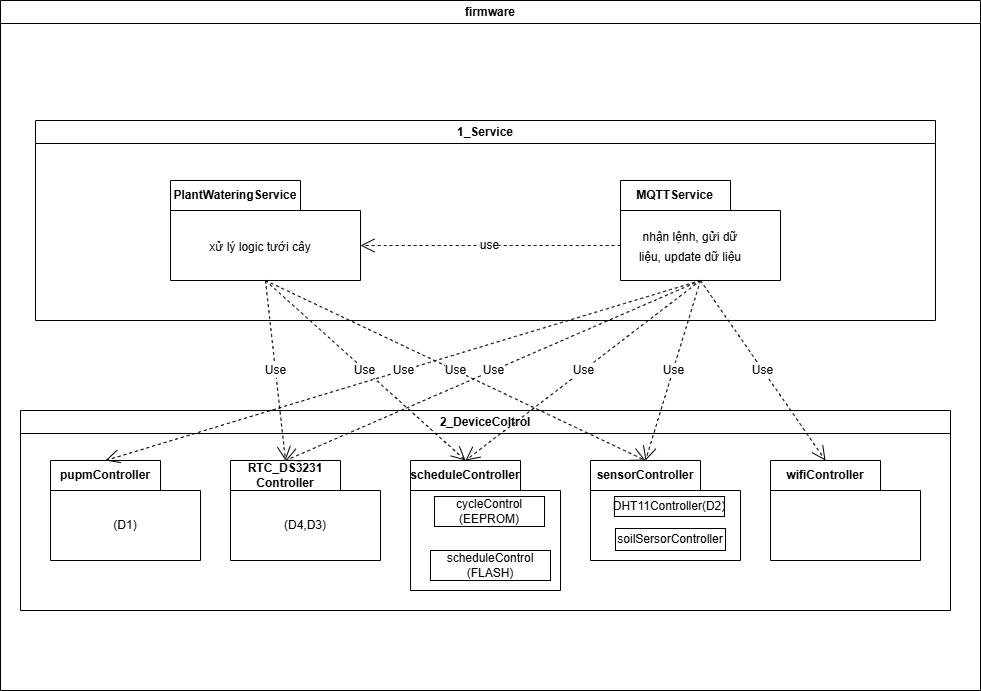

The diagram above was exported from draw.io. Its source (the exported page's mxGraphModel, read from the mxfile embedded in the PNG):
<mxGraphModel dx="634" dy="834" grid="1" gridSize="10" guides="1" tooltips="1" connect="1" arrows="1" fold="1" page="1" pageScale="1" pageWidth="850" pageHeight="1100" math="0" shadow="0">
  <root>
    <mxCell id="0" />
    <mxCell id="1" parent="0" />
    <mxCell id="ixcZNt68yhz8Sa1fxhSl-1" value="firmware" style="swimlane;whiteSpace=wrap;html=1;" parent="1" vertex="1">
      <mxGeometry x="200" y="50" width="980" height="690" as="geometry" />
    </mxCell>
    <mxCell id="4o1KbDc1mKIBjColmfxT-1" value="2_DeviceColtrol" style="swimlane;whiteSpace=wrap;html=1;" parent="ixcZNt68yhz8Sa1fxhSl-1" vertex="1">
      <mxGeometry x="20" y="410" width="930" height="200" as="geometry" />
    </mxCell>
    <mxCell id="4o1KbDc1mKIBjColmfxT-8" value="scheduleController" style="shape=folder;fontStyle=1;tabWidth=110;tabHeight=30;tabPosition=left;html=1;boundedLbl=1;labelInHeader=1;container=1;collapsible=0;recursiveResize=0;whiteSpace=wrap;" parent="4o1KbDc1mKIBjColmfxT-1" vertex="1">
      <mxGeometry x="390" y="50" width="150" height="130" as="geometry" />
    </mxCell>
    <mxCell id="4o1KbDc1mKIBjColmfxT-9" value="cycleControl (EEPROM)" style="html=1;whiteSpace=wrap;" parent="4o1KbDc1mKIBjColmfxT-8" vertex="1">
      <mxGeometry width="110" height="30" relative="1" as="geometry">
        <mxPoint x="24" y="36" as="offset" />
      </mxGeometry>
    </mxCell>
    <mxCell id="4o1KbDc1mKIBjColmfxT-10" value="scheduleControl&lt;div&gt;(FLASH)&lt;/div&gt;" style="html=1;whiteSpace=wrap;" parent="4o1KbDc1mKIBjColmfxT-8" vertex="1">
      <mxGeometry x="20" y="90" width="120" height="30" as="geometry" />
    </mxCell>
    <mxCell id="4o1KbDc1mKIBjColmfxT-11" value="sensorController" style="shape=folder;fontStyle=1;tabWidth=110;tabHeight=30;tabPosition=left;html=1;boundedLbl=1;labelInHeader=1;container=1;collapsible=0;recursiveResize=0;whiteSpace=wrap;" parent="4o1KbDc1mKIBjColmfxT-1" vertex="1">
      <mxGeometry x="570" y="50" width="150" height="100" as="geometry" />
    </mxCell>
    <mxCell id="4o1KbDc1mKIBjColmfxT-12" value="DHT11Controller(D2)" style="html=1;whiteSpace=wrap;" parent="4o1KbDc1mKIBjColmfxT-11" vertex="1">
      <mxGeometry width="110" height="20" relative="1" as="geometry">
        <mxPoint x="24" y="36" as="offset" />
      </mxGeometry>
    </mxCell>
    <mxCell id="4o1KbDc1mKIBjColmfxT-13" value="soilSersorController" style="html=1;whiteSpace=wrap;" parent="4o1KbDc1mKIBjColmfxT-11" vertex="1">
      <mxGeometry x="25" y="68" width="110" height="22" as="geometry" />
    </mxCell>
    <mxCell id="4o1KbDc1mKIBjColmfxT-14" value="wifiController" style="shape=folder;fontStyle=1;tabWidth=110;tabHeight=30;tabPosition=left;html=1;boundedLbl=1;labelInHeader=1;container=1;collapsible=0;whiteSpace=wrap;" parent="4o1KbDc1mKIBjColmfxT-1" vertex="1">
      <mxGeometry x="750" y="50" width="150" height="100" as="geometry" />
    </mxCell>
    <mxCell id="4o1KbDc1mKIBjColmfxT-15" value="" style="html=1;strokeColor=none;resizeWidth=1;resizeHeight=1;fillColor=none;part=1;connectable=0;allowArrows=0;deletable=0;whiteSpace=wrap;" parent="4o1KbDc1mKIBjColmfxT-14" vertex="1">
      <mxGeometry width="150" height="70" relative="1" as="geometry">
        <mxPoint y="30" as="offset" />
      </mxGeometry>
    </mxCell>
    <mxCell id="4o1KbDc1mKIBjColmfxT-16" value="1_Service" style="swimlane;whiteSpace=wrap;html=1;" parent="ixcZNt68yhz8Sa1fxhSl-1" vertex="1">
      <mxGeometry x="35" y="120" width="900" height="200" as="geometry" />
    </mxCell>
    <mxCell id="4o1KbDc1mKIBjColmfxT-17" value="MQTTService" style="shape=folder;fontStyle=1;tabWidth=110;tabHeight=30;tabPosition=left;html=1;boundedLbl=1;labelInHeader=1;container=1;collapsible=0;recursiveResize=0;whiteSpace=wrap;" parent="4o1KbDc1mKIBjColmfxT-16" vertex="1">
      <mxGeometry x="585" y="60" width="160" height="100" as="geometry" />
    </mxCell>
    <mxCell id="tmA7kYdRxk-HzVB9u8Xl-6" value="&lt;font style=&quot;font-size: 12px;&quot;&gt;nhận lệnh, gửi dữ liệu, update dữ liệu&lt;/font&gt;" style="text;html=1;whiteSpace=wrap;strokeColor=none;fillColor=none;align=center;verticalAlign=middle;rounded=0;fontSize=16;" parent="4o1KbDc1mKIBjColmfxT-17" vertex="1">
      <mxGeometry x="10" y="50" width="120" height="30" as="geometry" />
    </mxCell>
    <mxCell id="4o1KbDc1mKIBjColmfxT-20" value="PlantWateringService" style="shape=folder;fontStyle=1;tabWidth=130;tabHeight=30;tabPosition=left;html=1;boundedLbl=1;labelInHeader=1;container=1;collapsible=0;recursiveResize=0;whiteSpace=wrap;" parent="4o1KbDc1mKIBjColmfxT-16" vertex="1">
      <mxGeometry x="135" y="60" width="190" height="100" as="geometry" />
    </mxCell>
    <mxCell id="tmA7kYdRxk-HzVB9u8Xl-7" value="&lt;span style=&quot;font-size: 12px;&quot;&gt;xử lý logic tưới cây&lt;/span&gt;" style="text;html=1;whiteSpace=wrap;strokeColor=none;fillColor=none;align=center;verticalAlign=middle;rounded=0;fontSize=16;" parent="4o1KbDc1mKIBjColmfxT-20" vertex="1">
      <mxGeometry x="30" y="50" width="120" height="30" as="geometry" />
    </mxCell>
    <mxCell id="tmA7kYdRxk-HzVB9u8Xl-5" value="use" style="endArrow=open;endSize=12;dashed=1;html=1;rounded=0;fontSize=12;curved=1;exitX=0;exitY=0;exitDx=0;exitDy=65;exitPerimeter=0;entryX=0;entryY=0;entryDx=190;entryDy=65;entryPerimeter=0;" parent="4o1KbDc1mKIBjColmfxT-16" source="4o1KbDc1mKIBjColmfxT-17" target="4o1KbDc1mKIBjColmfxT-20" edge="1">
      <mxGeometry width="160" relative="1" as="geometry">
        <mxPoint x="855" y="220" as="sourcePoint" />
        <mxPoint x="265" y="400" as="targetPoint" />
      </mxGeometry>
    </mxCell>
    <mxCell id="4o1KbDc1mKIBjColmfxT-25" value="Use" style="endArrow=open;endSize=12;dashed=1;html=1;rounded=0;fontSize=12;curved=1;exitX=0.5;exitY=1;exitDx=0;exitDy=0;exitPerimeter=0;entryX=0;entryY=0;entryDx=55;entryDy=0;entryPerimeter=0;" parent="ixcZNt68yhz8Sa1fxhSl-1" source="4o1KbDc1mKIBjColmfxT-17" target="4o1KbDc1mKIBjColmfxT-14" edge="1">
      <mxGeometry width="160" relative="1" as="geometry">
        <mxPoint x="360" y="460" as="sourcePoint" />
        <mxPoint x="520" y="460" as="targetPoint" />
      </mxGeometry>
    </mxCell>
    <mxCell id="4o1KbDc1mKIBjColmfxT-30" value="Use" style="endArrow=open;endSize=12;dashed=1;html=1;rounded=0;fontSize=12;curved=1;exitX=0.5;exitY=1;exitDx=0;exitDy=0;exitPerimeter=0;entryX=0;entryY=0;entryDx=55;entryDy=0;entryPerimeter=0;" parent="ixcZNt68yhz8Sa1fxhSl-1" source="4o1KbDc1mKIBjColmfxT-20" target="4o1KbDc1mKIBjColmfxT-8" edge="1">
      <mxGeometry width="160" relative="1" as="geometry">
        <mxPoint x="300" y="340" as="sourcePoint" />
        <mxPoint x="320" y="550" as="targetPoint" />
      </mxGeometry>
    </mxCell>
    <mxCell id="4o1KbDc1mKIBjColmfxT-32" value="Use" style="endArrow=open;endSize=12;dashed=1;html=1;rounded=0;fontSize=12;curved=1;exitX=0.5;exitY=1;exitDx=0;exitDy=0;exitPerimeter=0;entryX=0;entryY=0;entryDx=55;entryDy=0;entryPerimeter=0;" parent="ixcZNt68yhz8Sa1fxhSl-1" source="4o1KbDc1mKIBjColmfxT-20" target="4o1KbDc1mKIBjColmfxT-11" edge="1">
      <mxGeometry width="160" relative="1" as="geometry">
        <mxPoint x="320" y="310" as="sourcePoint" />
        <mxPoint x="520" y="520" as="targetPoint" />
      </mxGeometry>
    </mxCell>
    <mxCell id="tmA7kYdRxk-HzVB9u8Xl-1" value="Use" style="endArrow=open;endSize=12;dashed=1;html=1;rounded=0;fontSize=12;curved=1;exitX=0.5;exitY=1;exitDx=0;exitDy=0;exitPerimeter=0;entryX=0;entryY=0;entryDx=55;entryDy=0;entryPerimeter=0;" parent="ixcZNt68yhz8Sa1fxhSl-1" source="4o1KbDc1mKIBjColmfxT-17" target="4o1KbDc1mKIBjColmfxT-8" edge="1">
      <mxGeometry width="160" relative="1" as="geometry">
        <mxPoint x="740" y="340" as="sourcePoint" />
        <mxPoint x="870" y="520" as="targetPoint" />
      </mxGeometry>
    </mxCell>
    <mxCell id="tmA7kYdRxk-HzVB9u8Xl-3" value="Use" style="endArrow=open;endSize=12;dashed=1;html=1;rounded=0;fontSize=12;curved=1;exitX=0.5;exitY=1;exitDx=0;exitDy=0;exitPerimeter=0;entryX=0;entryY=0;entryDx=55;entryDy=0;entryPerimeter=0;" parent="ixcZNt68yhz8Sa1fxhSl-1" source="4o1KbDc1mKIBjColmfxT-17" target="4o1KbDc1mKIBjColmfxT-11" edge="1">
      <mxGeometry x="-0.0028" width="160" relative="1" as="geometry">
        <mxPoint x="840" y="350" as="sourcePoint" />
        <mxPoint x="610" y="530" as="targetPoint" />
        <mxPoint as="offset" />
      </mxGeometry>
    </mxCell>
    <mxCell id="4o1KbDc1mKIBjColmfxT-4" value="pupmController" style="shape=folder;fontStyle=1;tabWidth=110;tabHeight=30;tabPosition=left;html=1;boundedLbl=1;labelInHeader=1;container=1;collapsible=0;whiteSpace=wrap;" parent="1" vertex="1">
      <mxGeometry x="250" y="510" width="150" height="100" as="geometry" />
    </mxCell>
    <mxCell id="4o1KbDc1mKIBjColmfxT-5" value="(D1)" style="html=1;strokeColor=none;resizeWidth=1;resizeHeight=1;fillColor=none;part=1;connectable=0;allowArrows=0;deletable=0;whiteSpace=wrap;" parent="4o1KbDc1mKIBjColmfxT-4" vertex="1">
      <mxGeometry width="150" height="70" relative="1" as="geometry">
        <mxPoint y="30" as="offset" />
      </mxGeometry>
    </mxCell>
    <mxCell id="4o1KbDc1mKIBjColmfxT-6" value="RTC_DS3231&lt;div&gt;Controller&lt;/div&gt;" style="shape=folder;fontStyle=1;tabWidth=110;tabHeight=30;tabPosition=left;html=1;boundedLbl=1;labelInHeader=1;container=1;collapsible=0;whiteSpace=wrap;" parent="1" vertex="1">
      <mxGeometry x="430" y="510" width="150" height="100" as="geometry" />
    </mxCell>
    <mxCell id="4o1KbDc1mKIBjColmfxT-7" value="(D4,D3)" style="html=1;strokeColor=none;resizeWidth=1;resizeHeight=1;fillColor=none;part=1;connectable=0;allowArrows=0;deletable=0;whiteSpace=wrap;" parent="4o1KbDc1mKIBjColmfxT-6" vertex="1">
      <mxGeometry width="150" height="70" relative="1" as="geometry">
        <mxPoint y="30" as="offset" />
      </mxGeometry>
    </mxCell>
    <mxCell id="tmA7kYdRxk-HzVB9u8Xl-2" value="Use" style="endArrow=open;endSize=12;dashed=1;html=1;rounded=0;fontSize=12;curved=1;exitX=0.5;exitY=1;exitDx=0;exitDy=0;exitPerimeter=0;entryX=0;entryY=0;entryDx=55;entryDy=0;entryPerimeter=0;" parent="1" source="4o1KbDc1mKIBjColmfxT-17" target="4o1KbDc1mKIBjColmfxT-6" edge="1">
      <mxGeometry width="160" relative="1" as="geometry">
        <mxPoint x="1030" y="460" as="sourcePoint" />
        <mxPoint x="800" y="640" as="targetPoint" />
      </mxGeometry>
    </mxCell>
    <mxCell id="tmA7kYdRxk-HzVB9u8Xl-4" value="Use" style="endArrow=open;endSize=12;dashed=1;html=1;rounded=0;fontSize=12;curved=1;exitX=0.5;exitY=1;exitDx=0;exitDy=0;exitPerimeter=0;entryX=0;entryY=0;entryDx=55;entryDy=0;entryPerimeter=0;" parent="1" source="4o1KbDc1mKIBjColmfxT-17" target="4o1KbDc1mKIBjColmfxT-4" edge="1">
      <mxGeometry width="160" relative="1" as="geometry">
        <mxPoint x="1160" y="390" as="sourcePoint" />
        <mxPoint x="750" y="570" as="targetPoint" />
      </mxGeometry>
    </mxCell>
    <mxCell id="gmFV431_6J6M1e7RFTZC-1" value="Use" style="endArrow=open;endSize=12;dashed=1;html=1;rounded=0;fontSize=12;curved=1;exitX=0.5;exitY=1;exitDx=0;exitDy=0;exitPerimeter=0;entryX=0;entryY=0;entryDx=55;entryDy=0;entryPerimeter=0;" edge="1" parent="1" source="4o1KbDc1mKIBjColmfxT-20" target="4o1KbDc1mKIBjColmfxT-6">
      <mxGeometry width="160" relative="1" as="geometry">
        <mxPoint x="520" y="380" as="sourcePoint" />
        <mxPoint x="720" y="560" as="targetPoint" />
      </mxGeometry>
    </mxCell>
  </root>
</mxGraphModel>